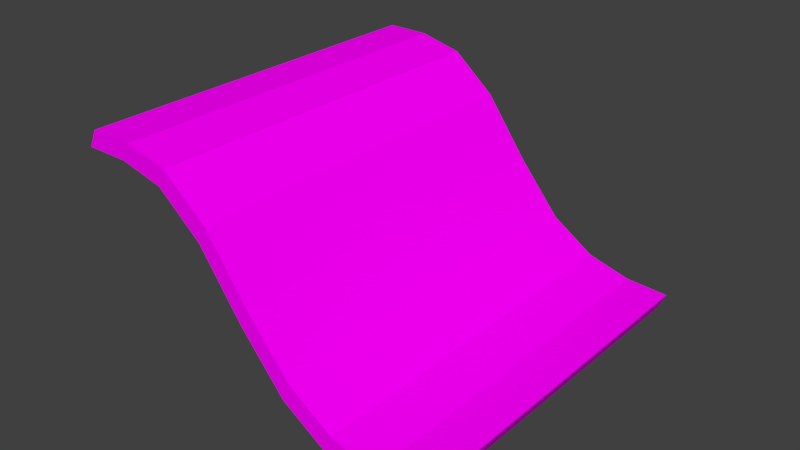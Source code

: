 # Source: upRamp.blend  (saved by Blender 2.79.0; exported with 4.5.12 LTS)
import bpy
from mathutils import Matrix  # noqa: F401  (used for matrix-valued properties, if any)

bpy.ops.wm.read_factory_settings(use_empty=True)
scene = bpy.context.scene
scene.name = 'Scene'

# ---- collections
col_collection_1 = bpy.data.collections.new('Collection 1'); scene.collection.children.link(col_collection_1)

# ---- images (referenced by path relative to the original .blend; pixels are not part of the script)
import os
ASSET_DIR = os.environ.get("B2B_ASSET_DIR", "")  # directory of the original .blend (textures are referenced by path, not embedded)
HERE = os.path.dirname(os.path.abspath(__file__))  # packed textures are extracted next to this script under _unpacked/

def load_image(name, relpath, width, height, colorspace="sRGB"):
    """Load a texture the original file referenced (path relative to the .blend, or extracted next to this script)."""
    p = next((c for c in (os.path.join(HERE, relpath), os.path.join(ASSET_DIR, relpath)) if relpath and os.path.exists(c)), "")
    if p:
        img = bpy.data.images.load(p, check_existing=True)
        img.name = name
    else:  # same state as the original file: an image datablock whose file is absent (Cycles renders it pink)
        img = bpy.data.images.new(name, width, height)
        img.source = "FILE"
        img.filepath = "//" + (relpath or name)
    img.colorspace_settings.name = colorspace
    return img
img_greentile_png = load_image('GreenTile.png', 'GreenTile.png', 1024, 1024, 'sRGB')

# ---- materials (node trees are filled in below, after node groups)
mat_material_004 = bpy.data.materials.new('Material.004')
mat_material_004.alpha_threshold = 0.0
mat_material_004.roughness = 0.5

# ---- material node trees
mat_material_004.use_nodes = True; mat_material_004.node_tree.nodes.clear()
_N = mat_material_004.node_tree.nodes; _L = mat_material_004.node_tree.links
n0 = _N.new('ShaderNodeOutputMaterial'); n0.name = 'Material Output'; n0.location = (300, 300)
n1 = _N.new('ShaderNodeBsdfDiffuse'); n1.name = 'Diffuse BSDF'; n1.location = (10, 300)
n2 = _N.new('ShaderNodeTexImage'); n2.name = 'Image Texture'; n2.location = (-180, 300)
n2.width = 140
n2.image = img_greentile_png
_L.new(n1.outputs[0], n0.inputs[0])
_L.new(n2.outputs[0], n1.inputs[0])
n0.is_active_output = True

# ---- world
world_world = bpy.data.worlds.new('World'); scene.world = world_world
world_world.color = (0.05088, 0.05088, 0.05088)
world_world.use_sun_shadow = False
world_world.sun_shadow_jitter_overblur = 0.0
world_world.cycles.sampling_method = 'MANUAL'

# ---- meshes
me_cube_002 = bpy.data.meshes.new('Cube.002')
me_cube_002.from_pydata([(-2.019, -1.0, 3.346), (-2.019, -1.0, 5.346), (-2.019, 1.0, 3.346), (-2.019, 1.0, 5.346), (0.06949, -1.0, -0.4694), (0.06949, -1.0, 1.531), (0.06949, 1.0, -0.4694), (0.06949, 1.0, 1.531), (-0.3735, 1.0, -2.916), (-0.9607, 1.0, 0.8258), (-1.585, 1.0, 6.147), (-1.585, 1.0, 8.147), (-0.9624, 1.0, 2.897), (-0.3735, 1.0, -0.9163), (-1.585, -1.0, 6.147), (-0.9607, -1.0, 0.8258), (-0.3735, -1.0, -2.916), (-0.3735, -1.0, -0.9163), (-0.9624, -1.0, 2.897), (-1.585, -1.0, 8.147), (-2.019, 0.5, 3.346), (-2.019, 0.0, 3.346), (-2.019, -0.5, 3.346), (-2.019, -0.5, 5.346), (-2.019, 0.0, 5.346), (-2.019, 0.5, 5.346), (0.06949, -0.5, -0.4694), (0.06949, 0.0, -0.4694), (0.06949, 0.5, -0.4694), (0.06949, 0.5, 1.531), (0.06949, 0.0, 1.531), (0.06949, -0.5, 1.531), (-0.3735, 0.5, -0.9163), (-0.3735, 0.0, -0.9163), (-0.3735, -0.5, -0.9163), (-0.9624, 0.5, 2.897), (-0.9624, 0.0, 2.897), (-0.9624, -0.5, 2.897), (-1.585, 0.5, 8.147), (-1.585, 0.0, 8.147), (-1.585, -0.5, 8.147), (-1.585, 0.5, 6.147), (-1.585, 0.0, 6.147), (-1.585, -0.5, 6.147), (-0.9607, 0.5, 0.8258), (-0.9607, 0.0, 0.8258), (-0.9607, -0.5, 0.8258), (-0.3735, 0.5, -2.916), (-0.3735, 0.0, -2.916), (-0.3735, -0.5, -2.916), (-0.1416, 1.0, -0.1391), (-0.1416, -1.0, -2.139), (-0.1416, 1.0, -2.139), (-0.1416, -1.0, -0.1391), (-0.1416, 0.5, -0.1391), (-0.1416, 0.0, -0.1391), (-0.1416, -0.5, -0.1391), (-0.1416, 0.5, -2.139), (-0.1416, 0.0, -2.139), (-0.1416, -0.5, -2.139), (-0.6416, 1.0, -2.139), (-0.6418, 1.0, -0.1312), (-0.6416, -1.0, -2.139), (-0.6418, -1.0, -0.1312), (-0.6416, 0.5, -2.139), (-0.6416, 0.0, -2.139), (-0.6416, -0.5, -2.139), (-0.6418, 0.5, -0.1312), (-0.6418, 0.0, -0.1312), (-0.6418, -0.5, -0.1312), (-1.299, 1.0, 4.623), (-1.299, 1.0, 6.623), (-1.299, -1.0, 4.623), (-1.299, -1.0, 6.623), (-1.299, 0.5, 4.623), (-1.299, 0.0, 4.623), (-1.299, -0.5, 4.623), (-1.299, 0.5, 6.623), (-1.299, 0.0, 6.623), (-1.299, -0.5, 6.623), (-1.813, 1.0, 5.226), (-1.813, -1.0, 7.226), (-1.813, 1.0, 7.226), (-1.813, -1.0, 5.226), (-1.813, 0.5, 5.226), (-1.813, 0.0, 5.226), (-1.813, -0.5, 5.226), (-1.813, 0.5, 7.226), (-1.813, 0.0, 7.226), (-1.813, -0.5, 7.226)], [], [(20, 25, 3, 2), (52, 50, 7, 6), (26, 31, 5, 4), (83, 81, 1, 0), (59, 26, 4, 51), (89, 23, 1, 81), (56, 34, 17, 53), (69, 37, 18, 63), (79, 40, 19, 73), (86, 43, 14, 83), (76, 46, 15, 72), (66, 49, 16, 62), (51, 53, 17, 16), (62, 63, 18, 15), (72, 73, 19, 14), (80, 82, 11, 10), (70, 71, 12, 9), (60, 61, 13, 8), (60, 8, 47, 64), (64, 47, 48, 65), (65, 48, 49, 66), (70, 9, 44, 74), (74, 44, 45, 75), (75, 45, 46, 76), (80, 10, 41, 84), (84, 41, 42, 85), (85, 42, 43, 86), (71, 11, 38, 77), (77, 38, 39, 78), (78, 39, 40, 79), (61, 12, 35, 67), (67, 35, 36, 68), (68, 36, 37, 69), (50, 13, 32, 54), (54, 32, 33, 55), (55, 33, 34, 56), (82, 3, 25, 87), (87, 25, 24, 88), (88, 24, 23, 89), (52, 6, 28, 57), (57, 28, 27, 58), (58, 27, 26, 59), (6, 7, 29, 28), (28, 29, 30, 27), (27, 30, 31, 26), (0, 1, 23, 22), (22, 23, 24, 21), (21, 24, 25, 20), (48, 58, 59, 49), (47, 57, 58, 48), (8, 52, 57, 47), (30, 55, 56, 31), (29, 54, 55, 30), (7, 50, 54, 29), (4, 5, 53, 51), (31, 56, 53, 5), (49, 59, 51, 16), (8, 13, 50, 52), (33, 68, 69, 34), (32, 67, 68, 33), (13, 61, 67, 32), (45, 65, 66, 46), (44, 64, 65, 45), (9, 60, 64, 44), (9, 12, 61, 60), (16, 17, 63, 62), (46, 66, 62, 15), (34, 69, 63, 17), (36, 78, 79, 37), (35, 77, 78, 36), (12, 71, 77, 35), (42, 75, 76, 43), (41, 74, 75, 42), (10, 70, 74, 41), (10, 11, 71, 70), (15, 18, 73, 72), (43, 76, 72, 14), (37, 79, 73, 18), (39, 88, 89, 40), (38, 87, 88, 39), (11, 82, 87, 38), (21, 85, 86, 22), (20, 84, 85, 21), (2, 80, 84, 20), (2, 3, 82, 80), (22, 86, 83, 0), (40, 89, 81, 19), (14, 19, 81, 83)])
_uv = me_cube_002.uv_layers.new(name='UVMap')
_uv.uv.foreach_set('vector', [0.5201, 0.7333, 0.5201, 0.9104, 0.5335, 0.9104, 0.5335, 0.7333, 0.4704, 0.9084, 0.4704, 0.7339, 0.4589, 0.7339, 0.4589, 0.9084, 0.4825, 0.725, 0.4825, 0.9188, 0.4494, 0.9188, 0.4494, 0.725, 0.5026, 0.9082, 0.5026, 0.7342, 0.4968, 0.7342, 0.4968, 0.9082, 0.5121, -0.7626, 0.5121, -1.019, 1.025, -1.019, 1.025, -0.7626, -0.5361, -0.02475, -1.049, -0.02475, -1.049, -1.049, -0.5361, -1.049, 2.538, -0.02475, 2.026, -0.02475, 2.026, -1.049, 2.538, -1.049, 1.513, -0.02475, 1.001, -0.02475, 1.001, -1.049, 1.513, -1.049, 0.4886, -0.02475, -0.02374, -0.02475, -0.02374, -1.049, 0.4886, -1.049, 0.5121, 0.7774, 0.5121, 0.5208, 1.025, 0.5208, 1.025, 0.7774, 0.5121, 0.2641, 0.5121, 0.007446, 1.025, 0.007446, 1.025, 0.2641, 0.5121, -0.2492, 0.5121, -0.5059, 1.025, -0.5059, 1.025, -0.2492, 0.5371, 0.9082, 0.5371, 0.7342, 0.5313, 0.7342, 0.5313, 0.9082, 0.5256, 0.9082, 0.5256, 0.7342, 0.5198, 0.7342, 0.5198, 0.9082, 0.5141, 0.9082, 0.5141, 0.7342, 0.5083, 0.7342, 0.5083, 0.9082, 0.5395, 0.9084, 0.5395, 0.7339, 0.528, 0.7339, 0.528, 0.9084, 0.5165, 0.9084, 0.5165, 0.7339, 0.505, 0.7339, 0.505, 0.9084, 0.4935, 0.9084, 0.4935, 0.7339, 0.4819, 0.7339, 0.4819, 0.9084, -1.028, -0.2492, -1.028, -0.5059, -0.5146, -0.5059, -0.5146, -0.2492, -0.5146, -0.2492, -0.5146, -0.5059, -0.001235, -0.5059, -0.001235, -0.2492, -0.001235, -0.2492, -0.001235, -0.5059, 0.5121, -0.5059, 0.5121, -0.2492, -1.028, 0.2641, -1.028, 0.007446, -0.5146, 0.007446, -0.5146, 0.2641, -0.5146, 0.2641, -0.5146, 0.007446, -0.001235, 0.007446, -0.001235, 0.2641, -0.001235, 0.2641, -0.001235, 0.007446, 0.5121, 0.007446, 0.5121, 0.2641, -1.028, 0.7774, -1.028, 0.5208, -0.5146, 0.5208, -0.5146, 0.7774, -0.5146, 0.7774, -0.5146, 0.5208, -0.001235, 0.5208, -0.001235, 0.7774, -0.001235, 0.7774, -0.001235, 0.5208, 0.5121, 0.5208, 0.5121, 0.7774, 0.4887, 3.049, -0.02374, 3.049, -0.02374, 2.025, 0.4886, 2.025, 0.4886, 2.025, -0.02374, 2.025, -0.02374, 1.0, 0.4886, 1.0, 0.4886, 1.0, -0.02374, 1.0, -0.02374, -0.02475, 0.4886, -0.02475, 1.513, 3.049, 1.001, 3.049, 1.001, 2.025, 1.513, 2.025, 1.513, 2.025, 1.001, 2.025, 1.001, 1.0, 1.513, 1.0, 1.513, 1.0, 1.001, 1.0, 1.001, -0.02475, 1.513, -0.02475, 2.538, 3.049, 2.026, 3.049, 2.026, 2.025, 2.538, 2.025, 2.538, 2.025, 2.026, 2.025, 2.026, 1.0, 2.538, 1.0, 2.538, 1.0, 2.026, 1.0, 2.026, -0.02475, 2.538, -0.02475, -0.5361, 3.049, -1.049, 3.049, -1.049, 2.025, -0.5361, 2.025, -0.5361, 2.025, -1.049, 2.025, -1.049, 1.0, -0.5361, 1.0, -0.5361, 1.0, -1.049, 1.0, -1.049, -0.02475, -0.5361, -0.02475, -1.028, -0.7626, -1.028, -1.019, -0.5146, -1.019, -0.5146, -0.7626, -0.5146, -0.7626, -0.5146, -1.019, -0.001235, -1.019, -0.001235, -0.7626, -0.001235, -0.7626, -0.001235, -1.019, 0.5121, -1.019, 0.5121, -0.7626, 0.5819, 0.725, 0.5819, 0.9188, 0.5488, 0.9188, 0.5488, 0.725, 0.5488, 0.725, 0.5488, 0.9188, 0.5156, 0.9188, 0.5156, 0.725, 0.5156, 0.725, 0.5156, 0.9188, 0.4825, 0.9188, 0.4825, 0.725, 0.4802, 0.7333, 0.4802, 0.9104, 0.4935, 0.9104, 0.4935, 0.7333, 0.4935, 0.7333, 0.4935, 0.9104, 0.5068, 0.9104, 0.5068, 0.7333, 0.5068, 0.7333, 0.5068, 0.9104, 0.5201, 0.9104, 0.5201, 0.7333, -0.001235, -0.5059, -0.001235, -0.7626, 0.5121, -0.7626, 0.5121, -0.5059, -0.5146, -0.5059, -0.5146, -0.7626, -0.001235, -0.7626, -0.001235, -0.5059, -1.028, -0.5059, -1.028, -0.7626, -0.5146, -0.7626, -0.5146, -0.5059, 3.051, 1.0, 2.538, 1.0, 2.538, -0.02475, 3.051, -0.02475, 3.051, 2.025, 2.538, 2.025, 2.538, 1.0, 3.051, 1.0, 3.051, 3.049, 2.538, 3.049, 2.538, 2.025, 3.051, 2.025, 0.5429, 0.9082, 0.5429, 0.7342, 0.5371, 0.7342, 0.5371, 0.9082, 3.051, -0.02475, 2.538, -0.02475, 2.538, -1.049, 3.051, -1.049, 0.5121, -0.5059, 0.5121, -0.7626, 1.025, -0.7626, 1.025, -0.5059, 0.4819, 0.9084, 0.4819, 0.7339, 0.4704, 0.7339, 0.4704, 0.9084, 2.026, 1.0, 1.513, 1.0, 1.513, -0.02475, 2.026, -0.02475, 2.026, 2.025, 1.513, 2.025, 1.513, 1.0, 2.026, 1.0, 2.026, 3.049, 1.513, 3.049, 1.513, 2.025, 2.026, 2.025, -0.001235, 0.007446, -0.001235, -0.2492, 0.5121, -0.2492, 0.5121, 0.007446, -0.5146, 0.007446, -0.5146, -0.2492, -0.001235, -0.2492, -0.001235, 0.007446, -1.028, 0.007446, -1.028, -0.2492, -0.5146, -0.2492, -0.5146, 0.007446, 0.505, 0.9084, 0.505, 0.7339, 0.4935, 0.7339, 0.4935, 0.9084, 0.5313, 0.9082, 0.5313, 0.7342, 0.5256, 0.7342, 0.5256, 0.9082, 0.5121, 0.007446, 0.5121, -0.2492, 1.025, -0.2492, 1.025, 0.007446, 2.026, -0.02475, 1.513, -0.02475, 1.513, -1.049, 2.026, -1.049, 1.001, 1.0, 0.4886, 1.0, 0.4886, -0.02475, 1.001, -0.02475, 1.001, 2.025, 0.4886, 2.025, 0.4886, 1.0, 1.001, 1.0, 1.001, 3.049, 0.4887, 3.049, 0.4886, 2.025, 1.001, 2.025, -0.001235, 0.5208, -0.001235, 0.2641, 0.5121, 0.2641, 0.5121, 0.5208, -0.5146, 0.5208, -0.5146, 0.2641, -0.001235, 0.2641, -0.001235, 0.5208, -1.028, 0.5208, -1.028, 0.2641, -0.5146, 0.2641, -0.5146, 0.5208, 0.528, 0.9084, 0.528, 0.7339, 0.5165, 0.7339, 0.5165, 0.9084, 0.5198, 0.9082, 0.5198, 0.7342, 0.5141, 0.7342, 0.5141, 0.9082, 0.5121, 0.5208, 0.5121, 0.2641, 1.025, 0.2641, 1.025, 0.5208, 1.001, -0.02475, 0.4886, -0.02475, 0.4886, -1.049, 1.001, -1.049, -0.02374, 1.0, -0.5361, 1.0, -0.5361, -0.02475, -0.02374, -0.02475, -0.02374, 2.025, -0.5361, 2.025, -0.5361, 1.0, -0.02374, 1.0, -0.02374, 3.049, -0.5361, 3.049, -0.5361, 2.025, -0.02374, 2.025, -0.001235, 1.034, -0.001235, 0.7774, 0.5121, 0.7774, 0.5121, 1.034, -0.5146, 1.034, -0.5146, 0.7774, -0.001235, 0.7774, -0.001235, 1.034, -1.028, 1.034, -1.028, 0.7774, -0.5146, 0.7774, -0.5146, 1.034, 0.551, 0.9084, 0.551, 0.7339, 0.5395, 0.7339, 0.5395, 0.9084, 0.5121, 1.034, 0.5121, 0.7774, 1.025, 0.7774, 1.025, 1.034, -0.02374, -0.02475, -0.5361, -0.02475, -0.5361, -1.049, -0.02374, -1.049, 0.5083, 0.9082, 0.5083, 0.7342, 0.5026, 0.7342, 0.5026, 0.9082])
me_cube_002.materials.append(mat_material_004)
me_cube_002.use_remesh_preserve_volume = False
me_cube_002.use_remesh_preserve_attributes = False
me_cube_002.use_mirror_vertex_groups = False
me_cube_002.update()

# ---- objects
ob_game_square = bpy.data.objects.new('game_square', me_cube_002)

# ---- transforms, parenting, visibility, modifiers, constraints
ob_game_square.location = (0.0, 0.0, 0.0)
ob_game_square.rotation_euler = (0.0, 0.4363, 0.0)
ob_game_square.scale = (4.0, 4.0, 0.2)
ob_game_square.lineart.crease_threshold = 0.0

# ---- collection membership
col_collection_1.objects.link(ob_game_square)

# ---- scene / render settings (as saved in the file)
scene.frame_start = 1; scene.frame_end = 250; scene.frame_set(1)
scene.render.engine = 'CYCLES'
scene.render.resolution_percentage = 50
scene.render.dither_intensity = 0.0
scene.cycles.use_denoising = False
scene.cycles.samples = 128
scene.cycles.sampling_pattern = 'TABULATED_SOBOL'
scene.cycles.use_adaptive_sampling = False
scene.cycles.use_light_tree = False
scene.cycles.blur_glossy = 0.0
scene.cycles.sample_clamp_indirect = 0.0
scene.view_settings.view_transform = 'Standard'
bpy.context.view_layer.update()

# ---- added for rendering (the .blend has no active camera and no usable light): camera, sun
cam_auto = bpy.data.cameras.new('AutoCamera')
cam_auto.lens = 50.0
cam_auto.sensor_width = 36.0
cam_auto.clip_end = 1000.0
ob_auto_camera = bpy.data.objects.new('AutoCamera', cam_auto)
scene.collection.objects.link(ob_auto_camera)
ob_auto_camera.location = (8.64451, -14.3496, 11.6887)
ob_auto_camera.rotation_euler = (1.09748, -7.21219e-08, 0.694738)
scene.camera = ob_auto_camera
light_auto_sun = bpy.data.lights.new('AutoSun', 'SUN')
light_auto_sun.energy = 3.0
light_auto_sun.angle = 0.0523599
ob_auto_sun = bpy.data.objects.new('AutoSun', light_auto_sun)
scene.collection.objects.link(ob_auto_sun)
ob_auto_sun.rotation_euler = (0.872665, 0.174533, 0.523599)
bpy.context.view_layer.update()
